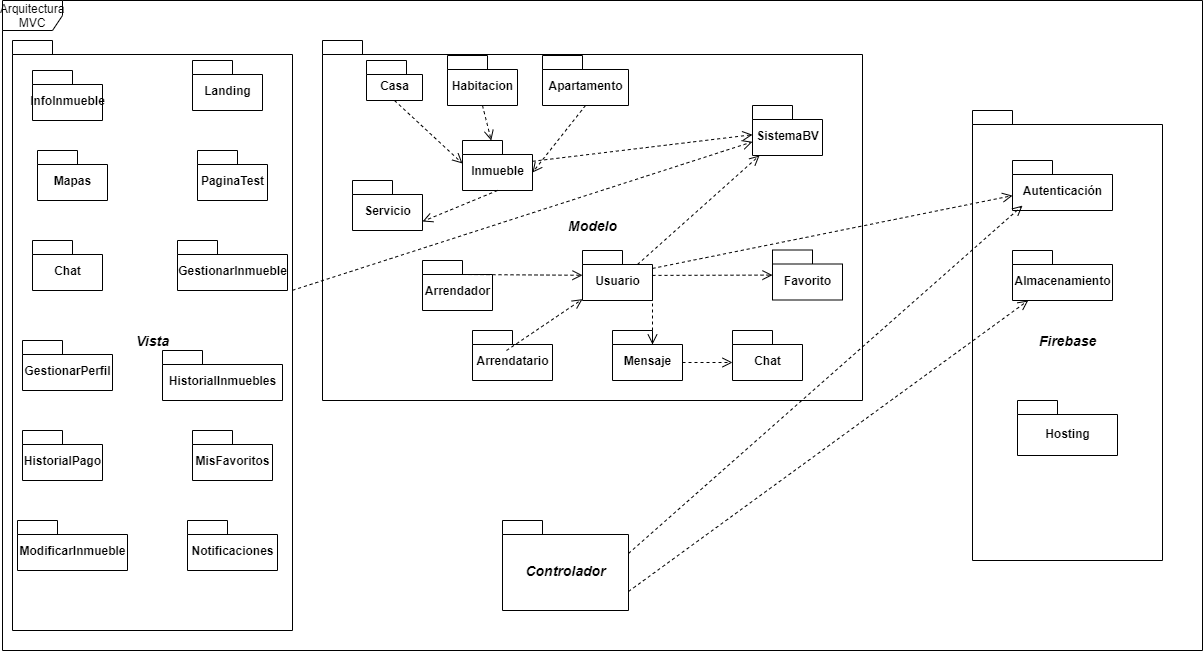

The diagram above was exported from draw.io. Its source (the exported page's mxGraphModel, read from the mxfile embedded in the PNG):
<mxGraphModel dx="868" dy="425" grid="1" gridSize="10" guides="1" tooltips="1" connect="1" arrows="1" fold="1" page="1" pageScale="1" pageWidth="827" pageHeight="1169" math="0" shadow="0">
  <root>
    <mxCell id="7MD2xb80ZG_JaiqqAOn3-0" />
    <mxCell id="7MD2xb80ZG_JaiqqAOn3-1" parent="7MD2xb80ZG_JaiqqAOn3-0" />
    <mxCell id="H0loCw8MngaFmhhc2gh0-0" value="Arquitectura MVC" style="shape=umlFrame;whiteSpace=wrap;html=1;" parent="7MD2xb80ZG_JaiqqAOn3-1" vertex="1">
      <mxGeometry x="50" y="310" width="1200" height="650" as="geometry" />
    </mxCell>
    <mxCell id="H0loCw8MngaFmhhc2gh0-1" value="&lt;font style=&quot;font-size: 14px&quot;&gt;&lt;i&gt;Vista&lt;/i&gt;&lt;/font&gt;" style="shape=folder;fontStyle=1;spacingTop=10;tabWidth=40;tabHeight=14;tabPosition=left;html=1;" parent="7MD2xb80ZG_JaiqqAOn3-1" vertex="1">
      <mxGeometry x="60" y="350" width="280" height="590" as="geometry" />
    </mxCell>
    <mxCell id="H0loCw8MngaFmhhc2gh0-2" value="&lt;font style=&quot;font-size: 14px&quot;&gt;&lt;i&gt;Modelo&lt;/i&gt;&lt;/font&gt;" style="shape=folder;fontStyle=1;spacingTop=10;tabWidth=40;tabHeight=14;tabPosition=left;html=1;" parent="7MD2xb80ZG_JaiqqAOn3-1" vertex="1">
      <mxGeometry x="370" y="350" width="540" height="360" as="geometry" />
    </mxCell>
    <mxCell id="H0loCw8MngaFmhhc2gh0-3" value="&lt;font style=&quot;font-size: 14px&quot;&gt;&lt;i&gt;Controlador&lt;/i&gt;&lt;/font&gt;" style="shape=folder;fontStyle=1;spacingTop=10;tabWidth=40;tabHeight=14;tabPosition=left;html=1;" parent="7MD2xb80ZG_JaiqqAOn3-1" vertex="1">
      <mxGeometry x="550" y="830" width="126" height="90" as="geometry" />
    </mxCell>
    <mxCell id="H0loCw8MngaFmhhc2gh0-4" value="&lt;font style=&quot;font-size: 14px&quot;&gt;&lt;i&gt;Firebase&lt;/i&gt;&lt;/font&gt;" style="shape=folder;fontStyle=1;spacingTop=10;tabWidth=40;tabHeight=14;tabPosition=left;html=1;" parent="7MD2xb80ZG_JaiqqAOn3-1" vertex="1">
      <mxGeometry x="1020" y="420" width="190" height="450" as="geometry" />
    </mxCell>
    <mxCell id="H0loCw8MngaFmhhc2gh0-5" value="Autenticación" style="shape=folder;fontStyle=1;spacingTop=10;tabWidth=40;tabHeight=14;tabPosition=left;html=1;" parent="7MD2xb80ZG_JaiqqAOn3-1" vertex="1">
      <mxGeometry x="1060" y="470" width="100" height="50" as="geometry" />
    </mxCell>
    <mxCell id="H0loCw8MngaFmhhc2gh0-6" value="Almacenamiento" style="shape=folder;fontStyle=1;spacingTop=10;tabWidth=40;tabHeight=14;tabPosition=left;html=1;" parent="7MD2xb80ZG_JaiqqAOn3-1" vertex="1">
      <mxGeometry x="1060" y="560" width="100" height="50" as="geometry" />
    </mxCell>
    <mxCell id="H0loCw8MngaFmhhc2gh0-7" value="Hosting" style="shape=folder;fontStyle=1;spacingTop=10;tabWidth=40;tabHeight=14;tabPosition=left;html=1;" parent="7MD2xb80ZG_JaiqqAOn3-1" vertex="1">
      <mxGeometry x="1065" y="710" width="100" height="55" as="geometry" />
    </mxCell>
    <mxCell id="o7iUtrty9n1gMNwEoVR2-0" value="Arrendador" style="shape=folder;fontStyle=1;spacingTop=10;tabWidth=40;tabHeight=14;tabPosition=left;html=1;" parent="7MD2xb80ZG_JaiqqAOn3-1" vertex="1">
      <mxGeometry x="470" y="570" width="70" height="50" as="geometry" />
    </mxCell>
    <mxCell id="o7iUtrty9n1gMNwEoVR2-1" value="Casa" style="shape=folder;fontStyle=1;spacingTop=10;tabWidth=40;tabHeight=14;tabPosition=left;html=1;" parent="7MD2xb80ZG_JaiqqAOn3-1" vertex="1">
      <mxGeometry x="414" y="370" width="56" height="40" as="geometry" />
    </mxCell>
    <mxCell id="o7iUtrty9n1gMNwEoVR2-2" value="Apartamento" style="shape=folder;fontStyle=1;spacingTop=10;tabWidth=40;tabHeight=14;tabPosition=left;html=1;" parent="7MD2xb80ZG_JaiqqAOn3-1" vertex="1">
      <mxGeometry x="590" y="365" width="86" height="50" as="geometry" />
    </mxCell>
    <mxCell id="o7iUtrty9n1gMNwEoVR2-3" value="Habitacion" style="shape=folder;fontStyle=1;spacingTop=10;tabWidth=40;tabHeight=14;tabPosition=left;html=1;" parent="7MD2xb80ZG_JaiqqAOn3-1" vertex="1">
      <mxGeometry x="495" y="365" width="70" height="50" as="geometry" />
    </mxCell>
    <mxCell id="o7iUtrty9n1gMNwEoVR2-4" value="Inmueble" style="shape=folder;fontStyle=1;spacingTop=10;tabWidth=40;tabHeight=14;tabPosition=left;html=1;" parent="7MD2xb80ZG_JaiqqAOn3-1" vertex="1">
      <mxGeometry x="510" y="450" width="70" height="50" as="geometry" />
    </mxCell>
    <mxCell id="o7iUtrty9n1gMNwEoVR2-5" value="Arrendatario" style="shape=folder;fontStyle=1;spacingTop=10;tabWidth=40;tabHeight=14;tabPosition=left;html=1;" parent="7MD2xb80ZG_JaiqqAOn3-1" vertex="1">
      <mxGeometry x="520" y="640" width="80" height="50" as="geometry" />
    </mxCell>
    <mxCell id="o7iUtrty9n1gMNwEoVR2-6" value="Servicio" style="shape=folder;fontStyle=1;spacingTop=10;tabWidth=40;tabHeight=14;tabPosition=left;html=1;" parent="7MD2xb80ZG_JaiqqAOn3-1" vertex="1">
      <mxGeometry x="400" y="490" width="70" height="50" as="geometry" />
    </mxCell>
    <mxCell id="VRCcrpL-MeaL7RV-fG4J-3" value="Usuario" style="shape=folder;fontStyle=1;spacingTop=10;tabWidth=40;tabHeight=14;tabPosition=left;html=1;" parent="7MD2xb80ZG_JaiqqAOn3-1" vertex="1">
      <mxGeometry x="630" y="560" width="70" height="50" as="geometry" />
    </mxCell>
    <mxCell id="VRCcrpL-MeaL7RV-fG4J-4" value="Chat" style="shape=folder;fontStyle=1;spacingTop=10;tabWidth=40;tabHeight=14;tabPosition=left;html=1;" parent="7MD2xb80ZG_JaiqqAOn3-1" vertex="1">
      <mxGeometry x="780" y="640" width="70" height="50" as="geometry" />
    </mxCell>
    <mxCell id="VRCcrpL-MeaL7RV-fG4J-5" value="Favorito" style="shape=folder;fontStyle=1;spacingTop=10;tabWidth=40;tabHeight=14;tabPosition=left;html=1;" parent="7MD2xb80ZG_JaiqqAOn3-1" vertex="1">
      <mxGeometry x="820" y="559.5" width="70" height="50" as="geometry" />
    </mxCell>
    <mxCell id="VRCcrpL-MeaL7RV-fG4J-6" value="Mensaje" style="shape=folder;fontStyle=1;spacingTop=10;tabWidth=40;tabHeight=14;tabPosition=left;html=1;" parent="7MD2xb80ZG_JaiqqAOn3-1" vertex="1">
      <mxGeometry x="660" y="640" width="70" height="50" as="geometry" />
    </mxCell>
    <mxCell id="VRCcrpL-MeaL7RV-fG4J-7" value="SistemaBV" style="shape=folder;fontStyle=1;spacingTop=10;tabWidth=40;tabHeight=14;tabPosition=left;html=1;" parent="7MD2xb80ZG_JaiqqAOn3-1" vertex="1">
      <mxGeometry x="800" y="415" width="70" height="50" as="geometry" />
    </mxCell>
    <mxCell id="VRCcrpL-MeaL7RV-fG4J-8" value="Landing" style="shape=folder;fontStyle=1;spacingTop=10;tabWidth=40;tabHeight=14;tabPosition=left;html=1;" parent="7MD2xb80ZG_JaiqqAOn3-1" vertex="1">
      <mxGeometry x="240" y="370" width="70" height="50" as="geometry" />
    </mxCell>
    <mxCell id="VRCcrpL-MeaL7RV-fG4J-9" value="PaginaTest" style="shape=folder;fontStyle=1;spacingTop=10;tabWidth=40;tabHeight=14;tabPosition=left;html=1;" parent="7MD2xb80ZG_JaiqqAOn3-1" vertex="1">
      <mxGeometry x="245" y="460" width="70" height="50" as="geometry" />
    </mxCell>
    <mxCell id="VRCcrpL-MeaL7RV-fG4J-10" value="Mapas" style="shape=folder;fontStyle=1;spacingTop=10;tabWidth=40;tabHeight=14;tabPosition=left;html=1;" parent="7MD2xb80ZG_JaiqqAOn3-1" vertex="1">
      <mxGeometry x="85" y="460" width="70" height="50" as="geometry" />
    </mxCell>
    <mxCell id="VRCcrpL-MeaL7RV-fG4J-11" value="InfoInmueble" style="shape=folder;fontStyle=1;spacingTop=10;tabWidth=40;tabHeight=14;tabPosition=left;html=1;" parent="7MD2xb80ZG_JaiqqAOn3-1" vertex="1">
      <mxGeometry x="80" y="380" width="70" height="50" as="geometry" />
    </mxCell>
    <mxCell id="VRCcrpL-MeaL7RV-fG4J-12" value="" style="html=1;verticalAlign=bottom;endArrow=open;dashed=1;endSize=8;exitX=0;exitY=0;exitDx=40;exitDy=14;exitPerimeter=0;" parent="7MD2xb80ZG_JaiqqAOn3-1" source="o7iUtrty9n1gMNwEoVR2-0" target="VRCcrpL-MeaL7RV-fG4J-3" edge="1">
      <mxGeometry relative="1" as="geometry">
        <mxPoint x="676.0026393789697" y="835.04" as="sourcePoint" />
        <mxPoint x="676.788" y="710" as="targetPoint" />
      </mxGeometry>
    </mxCell>
    <mxCell id="VRCcrpL-MeaL7RV-fG4J-13" value="" style="html=1;verticalAlign=bottom;endArrow=open;dashed=1;endSize=8;exitX=0.425;exitY=0.4;exitDx=0;exitDy=0;exitPerimeter=0;" parent="7MD2xb80ZG_JaiqqAOn3-1" source="o7iUtrty9n1gMNwEoVR2-5" target="VRCcrpL-MeaL7RV-fG4J-3" edge="1">
      <mxGeometry relative="1" as="geometry">
        <mxPoint x="457" y="634" as="sourcePoint" />
        <mxPoint x="505" y="611.4457831325301" as="targetPoint" />
      </mxGeometry>
    </mxCell>
    <mxCell id="VRCcrpL-MeaL7RV-fG4J-14" value="" style="html=1;verticalAlign=bottom;endArrow=open;dashed=1;endSize=8;exitX=0.5;exitY=1;exitDx=0;exitDy=0;exitPerimeter=0;entryX=0;entryY=0;entryDx=0;entryDy=23;entryPerimeter=0;" parent="7MD2xb80ZG_JaiqqAOn3-1" source="o7iUtrty9n1gMNwEoVR2-1" target="o7iUtrty9n1gMNwEoVR2-4" edge="1">
      <mxGeometry relative="1" as="geometry">
        <mxPoint x="442" y="470" as="sourcePoint" />
        <mxPoint x="490" y="447.4457831325301" as="targetPoint" />
      </mxGeometry>
    </mxCell>
    <mxCell id="VRCcrpL-MeaL7RV-fG4J-15" value="" style="html=1;verticalAlign=bottom;endArrow=open;dashed=1;endSize=8;exitX=0.5;exitY=1;exitDx=0;exitDy=0;exitPerimeter=0;" parent="7MD2xb80ZG_JaiqqAOn3-1" source="o7iUtrty9n1gMNwEoVR2-3" target="o7iUtrty9n1gMNwEoVR2-4" edge="1">
      <mxGeometry relative="1" as="geometry">
        <mxPoint x="442" y="496.28" as="sourcePoint" />
        <mxPoint x="490" y="473.72578313253007" as="targetPoint" />
      </mxGeometry>
    </mxCell>
    <mxCell id="VRCcrpL-MeaL7RV-fG4J-16" value="" style="html=1;verticalAlign=bottom;endArrow=open;dashed=1;endSize=8;exitX=0.5;exitY=1;exitDx=0;exitDy=0;exitPerimeter=0;entryX=0;entryY=0;entryDx=70;entryDy=32;entryPerimeter=0;" parent="7MD2xb80ZG_JaiqqAOn3-1" source="o7iUtrty9n1gMNwEoVR2-2" target="o7iUtrty9n1gMNwEoVR2-4" edge="1">
      <mxGeometry relative="1" as="geometry">
        <mxPoint x="477" y="654" as="sourcePoint" />
        <mxPoint x="525" y="631.4457831325301" as="targetPoint" />
      </mxGeometry>
    </mxCell>
    <mxCell id="VRCcrpL-MeaL7RV-fG4J-17" value="" style="html=1;verticalAlign=bottom;endArrow=open;dashed=1;endSize=8;exitX=0.5;exitY=1;exitDx=0;exitDy=0;exitPerimeter=0;entryX=0;entryY=0;entryDx=70;entryDy=41;entryPerimeter=0;" parent="7MD2xb80ZG_JaiqqAOn3-1" source="o7iUtrty9n1gMNwEoVR2-4" target="o7iUtrty9n1gMNwEoVR2-6" edge="1">
      <mxGeometry relative="1" as="geometry">
        <mxPoint x="540" y="425" as="sourcePoint" />
        <mxPoint x="548.75" y="460" as="targetPoint" />
      </mxGeometry>
    </mxCell>
    <mxCell id="VRCcrpL-MeaL7RV-fG4J-19" value="" style="html=1;verticalAlign=bottom;endArrow=open;dashed=1;endSize=8;" parent="7MD2xb80ZG_JaiqqAOn3-1" source="VRCcrpL-MeaL7RV-fG4J-3" target="VRCcrpL-MeaL7RV-fG4J-5" edge="1">
      <mxGeometry relative="1" as="geometry">
        <mxPoint x="452" y="420" as="sourcePoint" />
        <mxPoint x="520" y="483" as="targetPoint" />
      </mxGeometry>
    </mxCell>
    <mxCell id="VRCcrpL-MeaL7RV-fG4J-20" value="" style="html=1;verticalAlign=bottom;endArrow=open;dashed=1;endSize=8;exitX=0;exitY=0;exitDx=70;exitDy=41;exitPerimeter=0;entryX=0;entryY=0;entryDx=40;entryDy=14;entryPerimeter=0;" parent="7MD2xb80ZG_JaiqqAOn3-1" source="VRCcrpL-MeaL7RV-fG4J-3" target="VRCcrpL-MeaL7RV-fG4J-6" edge="1">
      <mxGeometry relative="1" as="geometry">
        <mxPoint x="575" y="595" as="sourcePoint" />
        <mxPoint x="660" y="595" as="targetPoint" />
      </mxGeometry>
    </mxCell>
    <mxCell id="VRCcrpL-MeaL7RV-fG4J-21" value="" style="html=1;verticalAlign=bottom;endArrow=open;dashed=1;endSize=8;entryX=0;entryY=0;entryDx=0;entryDy=32;entryPerimeter=0;exitX=0;exitY=0;exitDx=70;exitDy=32;exitPerimeter=0;" parent="7MD2xb80ZG_JaiqqAOn3-1" source="VRCcrpL-MeaL7RV-fG4J-6" target="VRCcrpL-MeaL7RV-fG4J-4" edge="1">
      <mxGeometry relative="1" as="geometry">
        <mxPoint x="720" y="672" as="sourcePoint" />
        <mxPoint x="770" y="674.5" as="targetPoint" />
      </mxGeometry>
    </mxCell>
    <mxCell id="VRCcrpL-MeaL7RV-fG4J-22" value="" style="html=1;verticalAlign=bottom;endArrow=open;dashed=1;endSize=8;" parent="7MD2xb80ZG_JaiqqAOn3-1" source="o7iUtrty9n1gMNwEoVR2-4" target="VRCcrpL-MeaL7RV-fG4J-7" edge="1">
      <mxGeometry relative="1" as="geometry">
        <mxPoint x="555" y="510" as="sourcePoint" />
        <mxPoint x="480" y="541" as="targetPoint" />
      </mxGeometry>
    </mxCell>
    <mxCell id="VRCcrpL-MeaL7RV-fG4J-23" value="" style="html=1;verticalAlign=bottom;endArrow=open;dashed=1;endSize=8;exitX=0;exitY=0;exitDx=55;exitDy=14;exitPerimeter=0;" parent="7MD2xb80ZG_JaiqqAOn3-1" source="VRCcrpL-MeaL7RV-fG4J-3" target="VRCcrpL-MeaL7RV-fG4J-7" edge="1">
      <mxGeometry relative="1" as="geometry">
        <mxPoint x="565" y="520" as="sourcePoint" />
        <mxPoint x="490" y="551" as="targetPoint" />
      </mxGeometry>
    </mxCell>
    <mxCell id="VRCcrpL-MeaL7RV-fG4J-24" value="" style="html=1;verticalAlign=bottom;endArrow=open;dashed=1;endSize=8;" parent="7MD2xb80ZG_JaiqqAOn3-1" source="VRCcrpL-MeaL7RV-fG4J-3" target="H0loCw8MngaFmhhc2gh0-5" edge="1">
      <mxGeometry relative="1" as="geometry">
        <mxPoint x="710" y="594.9078947368421" as="sourcePoint" />
        <mxPoint x="830" y="594.5921052631579" as="targetPoint" />
      </mxGeometry>
    </mxCell>
    <mxCell id="VRCcrpL-MeaL7RV-fG4J-25" value="" style="html=1;verticalAlign=bottom;endArrow=open;dashed=1;endSize=8;exitX=0;exitY=0;exitDx=126;exitDy=33;exitPerimeter=0;" parent="7MD2xb80ZG_JaiqqAOn3-1" source="H0loCw8MngaFmhhc2gh0-3" edge="1">
      <mxGeometry relative="1" as="geometry">
        <mxPoint x="710" y="587.9213483146068" as="sourcePoint" />
        <mxPoint x="1070" y="515.1123595505618" as="targetPoint" />
      </mxGeometry>
    </mxCell>
    <mxCell id="VRCcrpL-MeaL7RV-fG4J-26" value="" style="html=1;verticalAlign=bottom;endArrow=open;dashed=1;endSize=8;exitX=0;exitY=0;exitDx=126;exitDy=71;exitPerimeter=0;" parent="7MD2xb80ZG_JaiqqAOn3-1" source="H0loCw8MngaFmhhc2gh0-3" target="H0loCw8MngaFmhhc2gh0-6" edge="1">
      <mxGeometry relative="1" as="geometry">
        <mxPoint x="720" y="597.9213483146068" as="sourcePoint" />
        <mxPoint x="1080" y="525.1123595505618" as="targetPoint" />
      </mxGeometry>
    </mxCell>
    <mxCell id="sgAPdhqMMUbTLmdu6aJk-0" value="" style="html=1;verticalAlign=bottom;endArrow=open;dashed=1;endSize=8;" parent="7MD2xb80ZG_JaiqqAOn3-1" source="H0loCw8MngaFmhhc2gh0-1" target="VRCcrpL-MeaL7RV-fG4J-7" edge="1">
      <mxGeometry relative="1" as="geometry">
        <mxPoint x="520" y="594" as="sourcePoint" />
        <mxPoint x="640" y="594.7741935483871" as="targetPoint" />
      </mxGeometry>
    </mxCell>
    <mxCell id="y54Na8r8FSWt19WVpGLI-0" value="HistorialPago" style="shape=folder;fontStyle=1;spacingTop=10;tabWidth=40;tabHeight=14;tabPosition=left;html=1;" parent="7MD2xb80ZG_JaiqqAOn3-1" vertex="1">
      <mxGeometry x="70" y="740" width="80" height="50" as="geometry" />
    </mxCell>
    <mxCell id="y54Na8r8FSWt19WVpGLI-1" value="ModificarInmueble" style="shape=folder;fontStyle=1;spacingTop=10;tabWidth=40;tabHeight=14;tabPosition=left;html=1;" parent="7MD2xb80ZG_JaiqqAOn3-1" vertex="1">
      <mxGeometry x="65" y="830" width="110" height="50" as="geometry" />
    </mxCell>
    <mxCell id="y54Na8r8FSWt19WVpGLI-2" value="GestionarInmueble" style="shape=folder;fontStyle=1;spacingTop=10;tabWidth=40;tabHeight=14;tabPosition=left;html=1;" parent="7MD2xb80ZG_JaiqqAOn3-1" vertex="1">
      <mxGeometry x="225" y="550" width="110" height="50" as="geometry" />
    </mxCell>
    <mxCell id="y54Na8r8FSWt19WVpGLI-3" value="Chat" style="shape=folder;fontStyle=1;spacingTop=10;tabWidth=40;tabHeight=14;tabPosition=left;html=1;" parent="7MD2xb80ZG_JaiqqAOn3-1" vertex="1">
      <mxGeometry x="80" y="550" width="70" height="50" as="geometry" />
    </mxCell>
    <mxCell id="y54Na8r8FSWt19WVpGLI-4" value="GestionarPerfil" style="shape=folder;fontStyle=1;spacingTop=10;tabWidth=40;tabHeight=14;tabPosition=left;html=1;" parent="7MD2xb80ZG_JaiqqAOn3-1" vertex="1">
      <mxGeometry x="70" y="650" width="90" height="50" as="geometry" />
    </mxCell>
    <mxCell id="y54Na8r8FSWt19WVpGLI-5" value="HistorialInmuebles" style="shape=folder;fontStyle=1;spacingTop=10;tabWidth=40;tabHeight=14;tabPosition=left;html=1;" parent="7MD2xb80ZG_JaiqqAOn3-1" vertex="1">
      <mxGeometry x="210" y="660" width="120" height="50" as="geometry" />
    </mxCell>
    <mxCell id="y54Na8r8FSWt19WVpGLI-6" value="MisFavoritos" style="shape=folder;fontStyle=1;spacingTop=10;tabWidth=40;tabHeight=14;tabPosition=left;html=1;" parent="7MD2xb80ZG_JaiqqAOn3-1" vertex="1">
      <mxGeometry x="240" y="740" width="80" height="50" as="geometry" />
    </mxCell>
    <mxCell id="y54Na8r8FSWt19WVpGLI-8" value="Notificaciones" style="shape=folder;fontStyle=1;spacingTop=10;tabWidth=40;tabHeight=14;tabPosition=left;html=1;" parent="7MD2xb80ZG_JaiqqAOn3-1" vertex="1">
      <mxGeometry x="235" y="830" width="90" height="50" as="geometry" />
    </mxCell>
  </root>
</mxGraphModel>